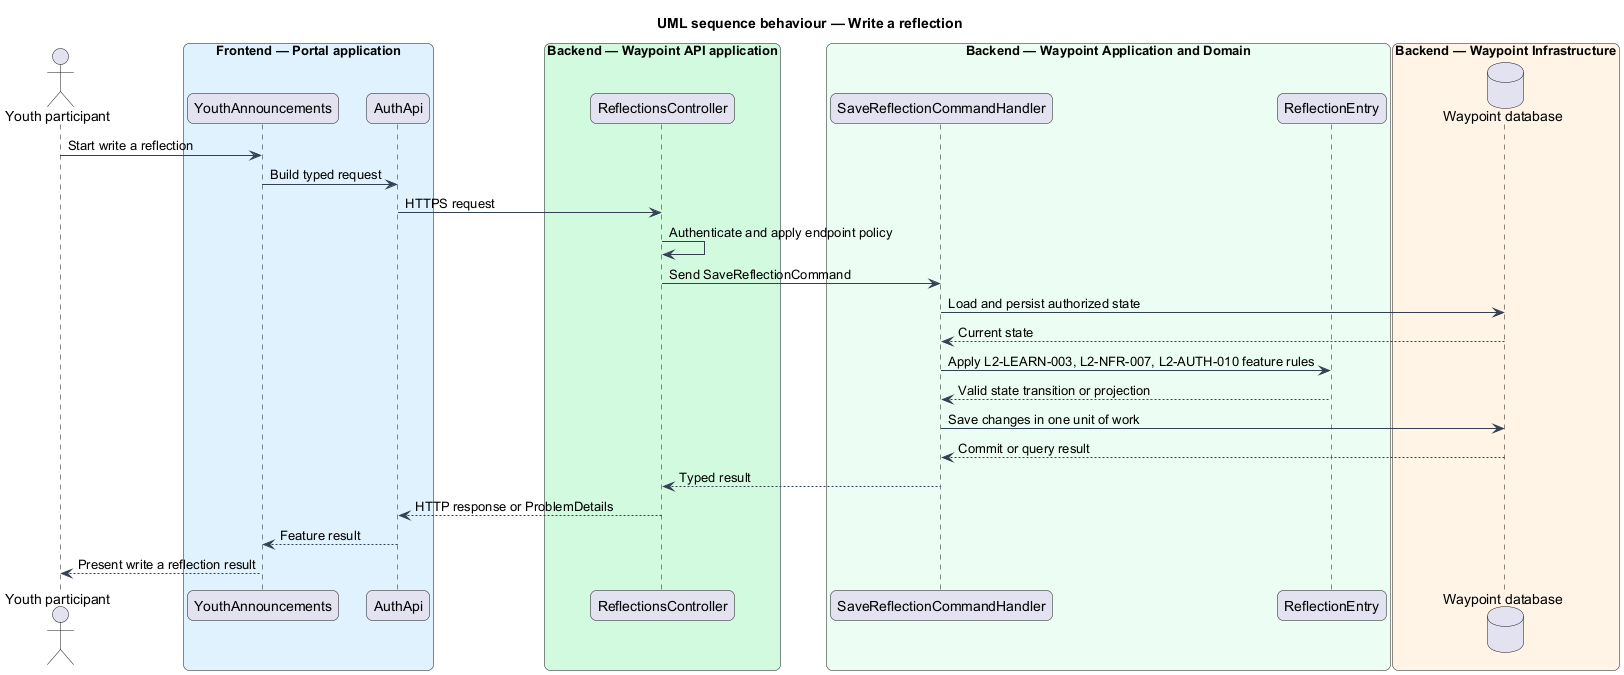

The diagram above was rendered by PlantUML. Its source (embedded in the PNG):
@startuml

title UML sequence behaviour — Write a reflection
skinparam backgroundColor #FFFFFF
skinparam shadowing false
skinparam roundcorner 12
skinparam defaultFontName Arial
skinparam ArrowColor #344054
skinparam rectangle {
  BorderColor #344054
  FontColor #101828
}
skinparam package {
  BorderColor #667085
  FontColor #101828
  BackgroundColor #F9FAFB
}
actor "Youth participant" as actor
box "Frontend — Portal application" #E0F2FE
  participant "YouthAnnouncements" as page
  participant "AuthApi" as client
end box
box "Backend — Waypoint API application" #D1FADF
  participant "ReflectionsController" as controller
end box
box "Backend — Waypoint Application and Domain" #ECFDF3
  participant "SaveReflectionCommandHandler" as handler
  participant "ReflectionEntry" as entity
end box
box "Backend — Waypoint Infrastructure" #FFF4E5
  database "Waypoint database" as db
end box
actor -> page : Start write a reflection
page -> client : Build typed request
client -> controller : HTTPS request
controller -> controller : Authenticate and apply endpoint policy
controller -> handler : Send SaveReflectionCommand
handler -> db : Load and persist authorized state
db --> handler : Current state
handler -> entity : Apply L2-LEARN-003, L2-NFR-007, L2-AUTH-010 feature rules
entity --> handler : Valid state transition or projection
handler -> db : Save changes in one unit of work
db --> handler : Commit or query result
handler --> controller : Typed result
controller --> client : HTTP response or ProblemDetails
client --> page : Feature result
page --> actor : Present write a reflection result
@enduml